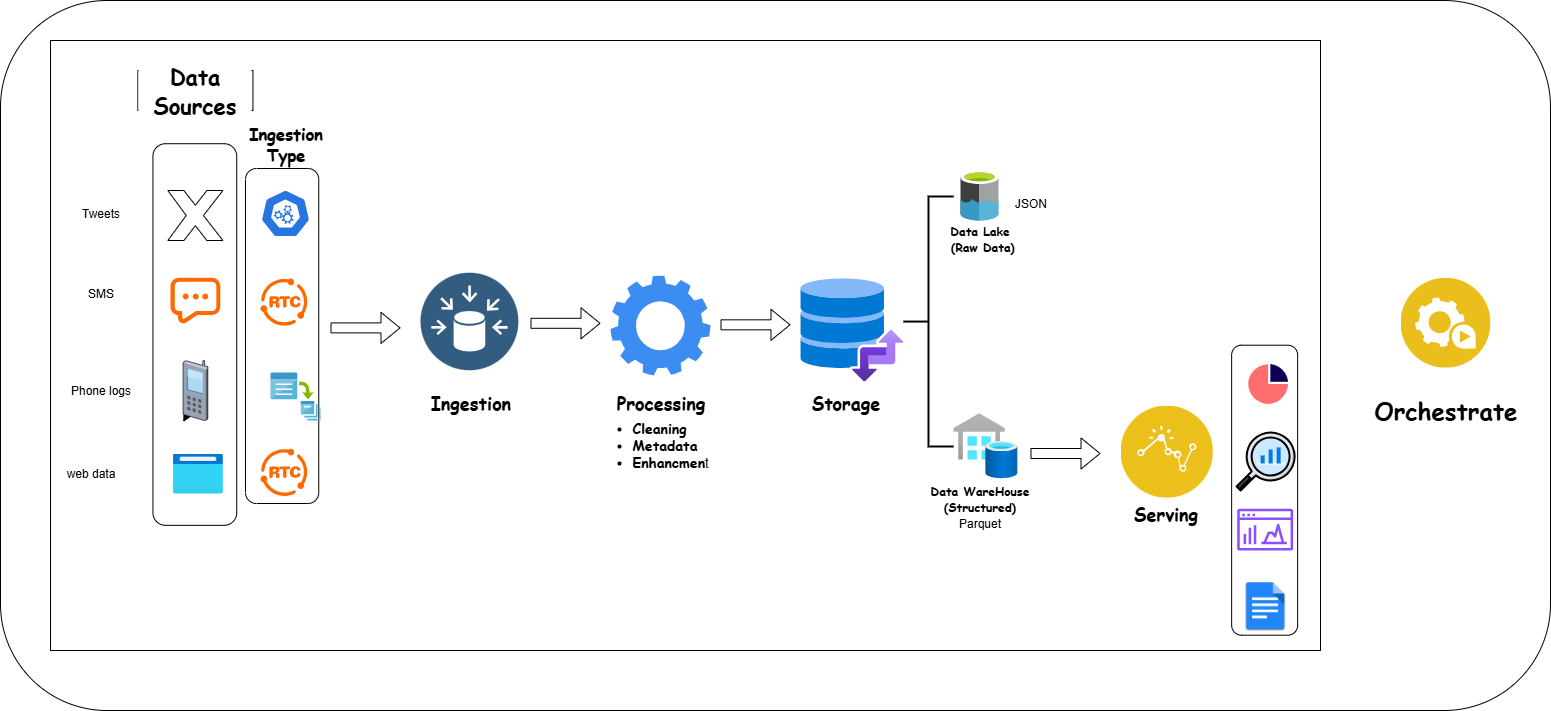

The diagram above was exported from draw.io. Its source (the exported page's mxGraphModel, read from the mxfile embedded in the PNG):
<mxGraphModel dx="2435" dy="1967" grid="1" gridSize="10" guides="1" tooltips="1" connect="1" arrows="1" fold="1" page="1" pageScale="1" pageWidth="850" pageHeight="1100" background="none" math="0" shadow="0">
  <root>
    <mxCell id="0" />
    <mxCell id="1" parent="0" />
    <mxCell id="iti_mQ_MitmHeL5xt6mD-104" value="" style="rounded=1;whiteSpace=wrap;html=1;" vertex="1" parent="1">
      <mxGeometry x="-170" y="-70" width="1550" height="710" as="geometry" />
    </mxCell>
    <mxCell id="iti_mQ_MitmHeL5xt6mD-98" value="" style="rounded=0;whiteSpace=wrap;html=1;" vertex="1" parent="1">
      <mxGeometry x="-120" y="-30" width="1270" height="610" as="geometry" />
    </mxCell>
    <mxCell id="iti_mQ_MitmHeL5xt6mD-96" value="" style="rounded=1;whiteSpace=wrap;html=1;direction=south;" vertex="1" parent="1">
      <mxGeometry x="1061.14" y="274.7" width="66" height="290" as="geometry" />
    </mxCell>
    <mxCell id="iti_mQ_MitmHeL5xt6mD-52" value="" style="rounded=1;whiteSpace=wrap;html=1;rotation=90;" vertex="1" parent="1">
      <mxGeometry x="-55.87" y="228.88" width="335" height="73.25" as="geometry" />
    </mxCell>
    <mxCell id="iti_mQ_MitmHeL5xt6mD-22" value="" style="rounded=1;whiteSpace=wrap;html=1;rotation=90;" vertex="1" parent="1">
      <mxGeometry x="-166.47" y="222.14" width="381.61" height="83.78" as="geometry" />
    </mxCell>
    <mxCell id="iti_mQ_MitmHeL5xt6mD-1" value="" style="image;aspect=fixed;perimeter=ellipsePerimeter;html=1;align=center;shadow=0;dashed=0;fontColor=#4277BB;labelBackgroundColor=default;fontSize=12;spacingTop=3;image=img/lib/ibm/data/data_sources.svg;" vertex="1" parent="1">
      <mxGeometry x="250" y="202.13" width="97.87" height="97.87" as="geometry" />
    </mxCell>
    <mxCell id="iti_mQ_MitmHeL5xt6mD-4" value="" style="points=[];aspect=fixed;html=1;align=center;shadow=0;dashed=0;fillColor=#FF6A00;strokeColor=none;shape=mxgraph.alibaba_cloud.sms_short_message_service;" vertex="1" parent="1">
      <mxGeometry y="207.2" width="49.8" height="45.6" as="geometry" />
    </mxCell>
    <mxCell id="iti_mQ_MitmHeL5xt6mD-7" value="" style="verticalLabelPosition=bottom;verticalAlign=top;html=1;shape=mxgraph.basic.x;labelBackgroundColor=none;" vertex="1" parent="1">
      <mxGeometry x="-2.650000000000002" y="120" width="55.1" height="50" as="geometry" />
    </mxCell>
    <mxCell id="iti_mQ_MitmHeL5xt6mD-14" value="" style="endArrow=classic;html=1;rounded=0;entryX=0.013;entryY=1.025;entryDx=0;entryDy=0;entryPerimeter=0;" edge="1" parent="1" target="iti_mQ_MitmHeL5xt6mD-11">
      <mxGeometry relative="1" as="geometry">
        <mxPoint x="30" y="319.5" as="sourcePoint" />
        <mxPoint x="131" y="272" as="targetPoint" />
      </mxGeometry>
    </mxCell>
    <mxCell id="iti_mQ_MitmHeL5xt6mD-11" value="" style="verticalLabelPosition=bottom;sketch=0;aspect=fixed;html=1;verticalAlign=top;strokeColor=none;align=center;outlineConnect=0;shape=mxgraph.citrix.cell_phone;" vertex="1" parent="1">
      <mxGeometry x="12.4" y="290" width="25" height="60" as="geometry" />
    </mxCell>
    <mxCell id="iti_mQ_MitmHeL5xt6mD-23" value="&lt;h1&gt;&lt;font face=&quot;Comic Sans MS&quot;&gt;Data Sources&lt;/font&gt;&lt;/h1&gt;" style="html=1;fontColor=default;labelBorderColor=none;labelBackgroundColor=default;textShadow=0;whiteSpace=wrap;fontSize=11;" vertex="1" parent="1">
      <mxGeometry x="-32.65" width="115.1" height="40" as="geometry" />
    </mxCell>
    <mxCell id="iti_mQ_MitmHeL5xt6mD-25" value="" style="shape=flexArrow;endArrow=classic;html=1;rounded=0;" edge="1" parent="1">
      <mxGeometry width="50" height="50" relative="1" as="geometry">
        <mxPoint x="160" y="257.40000000000003" as="sourcePoint" />
        <mxPoint x="230" y="257.40000000000003" as="targetPoint" />
      </mxGeometry>
    </mxCell>
    <mxCell id="iti_mQ_MitmHeL5xt6mD-26" value="Tweets" style="text;html=1;align=center;verticalAlign=middle;resizable=0;points=[];autosize=1;strokeColor=none;fillColor=none;" vertex="1" parent="1">
      <mxGeometry x="-100" y="128" width="60" height="30" as="geometry" />
    </mxCell>
    <mxCell id="iti_mQ_MitmHeL5xt6mD-27" value="SMS" style="text;html=1;align=center;verticalAlign=middle;resizable=0;points=[];autosize=1;strokeColor=none;fillColor=none;" vertex="1" parent="1">
      <mxGeometry x="-95" y="208" width="50" height="30" as="geometry" />
    </mxCell>
    <mxCell id="iti_mQ_MitmHeL5xt6mD-28" value="Phone logs" style="text;html=1;align=center;verticalAlign=middle;resizable=0;points=[];autosize=1;strokeColor=none;fillColor=none;" vertex="1" parent="1">
      <mxGeometry x="-110" y="305" width="80" height="30" as="geometry" />
    </mxCell>
    <mxCell id="iti_mQ_MitmHeL5xt6mD-29" value="web data" style="text;html=1;align=center;verticalAlign=middle;resizable=0;points=[];autosize=1;strokeColor=none;fillColor=none;" vertex="1" parent="1">
      <mxGeometry x="-115" y="388" width="70" height="30" as="geometry" />
    </mxCell>
    <mxCell id="iti_mQ_MitmHeL5xt6mD-30" value="&lt;h2&gt;&lt;font face=&quot;Comic Sans MS&quot;&gt;Ingestion&lt;/font&gt;&lt;/h2&gt;" style="text;html=1;align=center;verticalAlign=middle;resizable=0;points=[];autosize=1;strokeColor=none;fillColor=none;" vertex="1" parent="1">
      <mxGeometry x="250" y="297" width="100" height="70" as="geometry" />
    </mxCell>
    <mxCell id="iti_mQ_MitmHeL5xt6mD-31" value="" style="aspect=fixed;sketch=0;html=1;dashed=0;whitespace=wrap;verticalLabelPosition=bottom;verticalAlign=top;fillColor=#2875E2;strokeColor=#ffffff;points=[[0.005,0.63,0],[0.1,0.2,0],[0.9,0.2,0],[0.5,0,0],[0.995,0.63,0],[0.72,0.99,0],[0.5,1,0],[0.28,0.99,0]];shape=mxgraph.kubernetes.icon2;prIcon=api" vertex="1" parent="1">
      <mxGeometry x="90" y="119" width="50" height="48" as="geometry" />
    </mxCell>
    <mxCell id="iti_mQ_MitmHeL5xt6mD-32" value="" style="points=[];aspect=fixed;html=1;align=center;shadow=0;dashed=0;fillColor=#FF6A00;strokeColor=none;shape=mxgraph.alibaba_cloud.rtc_real-time_communication;" vertex="1" parent="1">
      <mxGeometry x="90" y="208" width="49.12" height="49.4" as="geometry" />
    </mxCell>
    <mxCell id="iti_mQ_MitmHeL5xt6mD-33" value="" style="image;sketch=0;aspect=fixed;html=1;points=[];align=center;fontSize=12;image=img/lib/mscae/Batch_Accounts.svg;" vertex="1" parent="1">
      <mxGeometry x="100" y="302" width="50" height="48" as="geometry" />
    </mxCell>
    <mxCell id="iti_mQ_MitmHeL5xt6mD-51" value="" style="points=[];aspect=fixed;html=1;align=center;shadow=0;dashed=0;fillColor=#FF6A00;strokeColor=none;shape=mxgraph.alibaba_cloud.rtc_real-time_communication;" vertex="1" parent="1">
      <mxGeometry x="90" y="378.3" width="49.12" height="49.4" as="geometry" />
    </mxCell>
    <mxCell id="iti_mQ_MitmHeL5xt6mD-53" value="&lt;h2&gt;&lt;font face=&quot;Comic Sans MS&quot;&gt;Ingestion &lt;br&gt;Type&lt;/font&gt;&lt;/h2&gt;" style="text;html=1;align=center;verticalAlign=middle;resizable=0;points=[];autosize=1;strokeColor=none;fillColor=none;fontSize=11;" vertex="1" parent="1">
      <mxGeometry x="64.56" y="34" width="100" height="80" as="geometry" />
    </mxCell>
    <mxCell id="iti_mQ_MitmHeL5xt6mD-55" value="" style="shape=flexArrow;endArrow=classic;html=1;rounded=0;" edge="1" parent="1">
      <mxGeometry width="50" height="50" relative="1" as="geometry">
        <mxPoint x="360" y="252.8" as="sourcePoint" />
        <mxPoint x="430" y="252.8" as="targetPoint" />
      </mxGeometry>
    </mxCell>
    <mxCell id="iti_mQ_MitmHeL5xt6mD-56" value="&lt;h2&gt;&lt;font face=&quot;Comic Sans MS&quot;&gt;Processing&lt;/font&gt;&lt;/h2&gt;" style="text;html=1;align=center;verticalAlign=middle;resizable=0;points=[];autosize=1;strokeColor=none;fillColor=none;" vertex="1" parent="1">
      <mxGeometry x="435" y="297" width="110" height="70" as="geometry" />
    </mxCell>
    <mxCell id="iti_mQ_MitmHeL5xt6mD-57" value="" style="image;aspect=fixed;html=1;points=[];align=center;fontSize=12;image=img/lib/azure2/general/Browser.svg;" vertex="1" parent="1">
      <mxGeometry x="2.4499999999999997" y="383" width="50" height="40" as="geometry" />
    </mxCell>
    <mxCell id="iti_mQ_MitmHeL5xt6mD-76" value="" style="sketch=0;html=1;aspect=fixed;strokeColor=none;shadow=0;fillColor=#3B8DF1;verticalAlign=top;labelPosition=center;verticalLabelPosition=bottom;shape=mxgraph.gcp2.gear" vertex="1" parent="1">
      <mxGeometry x="440" y="205" width="100" height="100" as="geometry" />
    </mxCell>
    <mxCell id="iti_mQ_MitmHeL5xt6mD-77" value="&lt;ul&gt;&lt;li&gt;&lt;b&gt;&lt;font face=&quot;Comic Sans MS&quot;&gt;Cleaning&lt;/font&gt;&lt;/b&gt;&lt;/li&gt;&lt;li&gt;&lt;b&gt;&lt;font face=&quot;Comic Sans MS&quot;&gt;Metadata&lt;/font&gt;&lt;/b&gt;&lt;/li&gt;&lt;li&gt;&lt;b&gt;&lt;font face=&quot;Comic Sans MS&quot;&gt;Enhancmen&lt;/font&gt;&lt;/b&gt;t&lt;/li&gt;&lt;/ul&gt;" style="text;strokeColor=none;fillColor=none;html=1;whiteSpace=wrap;verticalAlign=middle;overflow=hidden;fontSize=14;" vertex="1" parent="1">
      <mxGeometry x="420" y="322.7" width="150" height="105" as="geometry" />
    </mxCell>
    <mxCell id="iti_mQ_MitmHeL5xt6mD-78" value="" style="shape=flexArrow;endArrow=classic;html=1;rounded=0;" edge="1" parent="1">
      <mxGeometry width="50" height="50" relative="1" as="geometry">
        <mxPoint x="550" y="254.33" as="sourcePoint" />
        <mxPoint x="620" y="254.33" as="targetPoint" />
      </mxGeometry>
    </mxCell>
    <mxCell id="iti_mQ_MitmHeL5xt6mD-79" value="" style="image;aspect=fixed;html=1;points=[];align=center;fontSize=12;image=img/lib/azure2/other/Storage_Actions.svg;" vertex="1" parent="1">
      <mxGeometry x="630" y="208" width="102.93" height="102.93" as="geometry" />
    </mxCell>
    <mxCell id="iti_mQ_MitmHeL5xt6mD-80" value="&lt;h2&gt;&lt;font face=&quot;Comic Sans MS&quot;&gt;Storage&lt;/font&gt;&lt;/h2&gt;" style="text;html=1;align=center;verticalAlign=middle;resizable=0;points=[];autosize=1;strokeColor=none;fillColor=none;" vertex="1" parent="1">
      <mxGeometry x="630" y="297" width="90" height="70" as="geometry" />
    </mxCell>
    <mxCell id="iti_mQ_MitmHeL5xt6mD-81" value="" style="strokeWidth=2;html=1;shape=mxgraph.flowchart.annotation_2;align=left;labelPosition=right;pointerEvents=1;" vertex="1" parent="1">
      <mxGeometry x="732.93" y="126.06999999999994" width="50" height="250" as="geometry" />
    </mxCell>
    <mxCell id="iti_mQ_MitmHeL5xt6mD-82" value="" style="image;sketch=0;aspect=fixed;html=1;points=[];align=center;fontSize=12;image=img/lib/mscae/Data_Lake.svg;" vertex="1" parent="1">
      <mxGeometry x="790" y="100" width="38" height="50" as="geometry" />
    </mxCell>
    <mxCell id="iti_mQ_MitmHeL5xt6mD-83" value="&lt;h4&gt;&lt;font face=&quot;Comic Sans MS&quot;&gt;Data Lake&lt;br&gt;&amp;nbsp;(Raw Data)&lt;/font&gt;&lt;/h4&gt;" style="text;html=1;align=center;verticalAlign=middle;resizable=0;points=[];autosize=1;strokeColor=none;fillColor=none;" vertex="1" parent="1">
      <mxGeometry x="764" y="128" width="90" height="80" as="geometry" />
    </mxCell>
    <mxCell id="iti_mQ_MitmHeL5xt6mD-84" value="" style="image;aspect=fixed;html=1;points=[];align=center;fontSize=12;image=img/lib/azure2/databases/SQL_Data_Warehouses.svg;" vertex="1" parent="1">
      <mxGeometry x="782.9300000000001" y="342.70000000000005" width="64" height="65" as="geometry" />
    </mxCell>
    <mxCell id="iti_mQ_MitmHeL5xt6mD-85" value="&lt;h4&gt;&lt;font face=&quot;Comic Sans MS&quot;&gt;Data WareHouse&lt;br&gt;(Structured)&lt;/font&gt;&lt;/h4&gt;" style="text;html=1;align=center;verticalAlign=middle;resizable=0;points=[];autosize=1;strokeColor=none;fillColor=none;" vertex="1" parent="1">
      <mxGeometry x="749" y="388" width="120" height="80" as="geometry" />
    </mxCell>
    <mxCell id="iti_mQ_MitmHeL5xt6mD-86" value="" style="shape=flexArrow;endArrow=classic;html=1;rounded=0;" edge="1" parent="1">
      <mxGeometry width="50" height="50" relative="1" as="geometry">
        <mxPoint x="860" y="383" as="sourcePoint" />
        <mxPoint x="930" y="383" as="targetPoint" />
      </mxGeometry>
    </mxCell>
    <mxCell id="iti_mQ_MitmHeL5xt6mD-87" value="JSON" style="text;html=1;align=center;verticalAlign=middle;resizable=0;points=[];autosize=1;strokeColor=none;fillColor=none;" vertex="1" parent="1">
      <mxGeometry x="830" y="118" width="60" height="30" as="geometry" />
    </mxCell>
    <mxCell id="iti_mQ_MitmHeL5xt6mD-88" value="Parquet" style="text;html=1;align=center;verticalAlign=middle;resizable=0;points=[];autosize=1;strokeColor=none;fillColor=none;" vertex="1" parent="1">
      <mxGeometry x="774" y="438" width="70" height="30" as="geometry" />
    </mxCell>
    <mxCell id="iti_mQ_MitmHeL5xt6mD-89" value="" style="image;aspect=fixed;perimeter=ellipsePerimeter;html=1;align=center;shadow=0;dashed=0;fontColor=#4277BB;labelBackgroundColor=default;fontSize=12;spacingTop=3;image=img/lib/ibm/applications/actionable_insight.svg;" vertex="1" parent="1">
      <mxGeometry x="950" y="335" width="92.3" height="92.3" as="geometry" />
    </mxCell>
    <mxCell id="iti_mQ_MitmHeL5xt6mD-90" value="&lt;h2&gt;&lt;font face=&quot;Comic Sans MS&quot;&gt;Serving&lt;/font&gt;&lt;/h2&gt;" style="text;html=1;align=center;verticalAlign=middle;resizable=0;points=[];autosize=1;strokeColor=none;fillColor=none;" vertex="1" parent="1">
      <mxGeometry x="950" y="407.7" width="90" height="70" as="geometry" />
    </mxCell>
    <mxCell id="iti_mQ_MitmHeL5xt6mD-92" value="" style="shape=image;html=1;verticalAlign=top;verticalLabelPosition=bottom;labelBackgroundColor=#ffffff;imageAspect=0;aspect=fixed;image=https://icons.diagrams.net/icon-cache1/Business_Success-2515/chart-analysis-analytics-data_analytics-pie_1-1096.svg" vertex="1" parent="1">
      <mxGeometry x="1063.14" y="359" width="64" height="64" as="geometry" />
    </mxCell>
    <mxCell id="iti_mQ_MitmHeL5xt6mD-93" value="" style="shape=image;html=1;verticalAlign=top;verticalLabelPosition=bottom;labelBackgroundColor=#ffffff;imageAspect=0;aspect=fixed;image=https://icons.diagrams.net/icon-cache1/Vivid_-_Vibrant_Solid_Fill_Flat_Style-2565/graph-pie-924.svg" vertex="1" parent="1">
      <mxGeometry x="1071.14" y="287" width="53" height="53" as="geometry" />
    </mxCell>
    <mxCell id="iti_mQ_MitmHeL5xt6mD-94" value="" style="sketch=0;outlineConnect=0;fontColor=#232F3E;gradientColor=none;fillColor=#8C4FFF;strokeColor=none;dashed=0;verticalLabelPosition=bottom;verticalAlign=top;align=center;html=1;fontSize=12;fontStyle=0;aspect=fixed;pointerEvents=1;shape=mxgraph.aws4.opensearch_dashboards;" vertex="1" parent="1">
      <mxGeometry x="1066.71" y="438" width="55.92" height="42.3" as="geometry" />
    </mxCell>
    <mxCell id="iti_mQ_MitmHeL5xt6mD-95" value="" style="shape=image;html=1;verticalAlign=top;verticalLabelPosition=bottom;labelBackgroundColor=#ffffff;imageAspect=0;aspect=fixed;image=https://icons.diagrams.net/icon-cache1/Free_Colorful_Icons-2337/google_docs-1334.png" vertex="1" parent="1">
      <mxGeometry x="1068.67" y="510" width="52" height="52" as="geometry" />
    </mxCell>
    <mxCell id="iti_mQ_MitmHeL5xt6mD-99" value="" style="image;aspect=fixed;perimeter=ellipsePerimeter;html=1;align=center;shadow=0;dashed=0;fontColor=#4277BB;labelBackgroundColor=default;fontSize=12;spacingTop=3;image=img/lib/ibm/applications/automation_tools.svg;" vertex="1" parent="1">
      <mxGeometry x="1230" y="207.2" width="90" height="90" as="geometry" />
    </mxCell>
    <mxCell id="iti_mQ_MitmHeL5xt6mD-100" value="&lt;h1&gt;&lt;font face=&quot;Comic Sans MS&quot;&gt;Orchestrate&lt;/font&gt;&lt;/h1&gt;" style="text;html=1;align=center;verticalAlign=middle;resizable=0;points=[];autosize=1;strokeColor=none;fillColor=none;" vertex="1" parent="1">
      <mxGeometry x="1190" y="300" width="170" height="80" as="geometry" />
    </mxCell>
  </root>
</mxGraphModel>